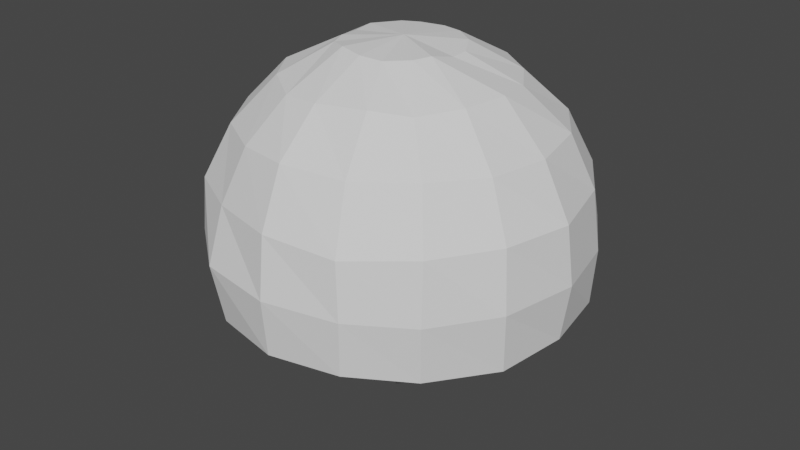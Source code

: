# Source: mushroom.blend  (saved by Blender 2.92.15; exported with 4.5.12 LTS)
import bpy
from mathutils import Matrix  # noqa: F401  (used for matrix-valued properties, if any)

bpy.ops.wm.read_factory_settings(use_empty=True)
scene = bpy.context.scene
scene.name = 'Scene'

# ---- collections
col_collection = bpy.data.collections.new('Collection'); scene.collection.children.link(col_collection)
col_collection_2 = bpy.data.collections.new('Collection 2'); scene.collection.children.link(col_collection_2)
col_collection_2_1 = bpy.data.collections.new('Collection 2 1'); col_collection_2.children.link(col_collection_2_1)

# ---- world
world_world = bpy.data.worlds.new('World'); scene.world = world_world
world_world.use_nodes = True; world_world.node_tree.nodes.clear()
_N = world_world.node_tree.nodes; _L = world_world.node_tree.links
n0 = _N.new('ShaderNodeOutputWorld'); n0.name = 'World Output'; n0.location = (300, 300)
n1 = _N.new('ShaderNodeBackground'); n1.name = 'Background'; n1.location = (10, 300)
n1.inputs[0].default_value = (0.05088, 0.05088, 0.05088, 1.0)
_L.new(n1.outputs[0], n0.inputs[0])
n0.is_active_output = True
world_world.color = (0.05088, 0.05088, 0.05088)
world_world.use_sun_shadow = False
world_world.sun_shadow_jitter_overblur = 0.0

# ---- meshes
me_sphere = bpy.data.meshes.new('Sphere')
me_sphere.from_pydata([(0.02068, 3.541, 4.869), (0.03261, 5.857, 0.02288), (0.07974, 5.625, -1.885), (0.6332, 1.813, 5.693), (1.264, 3.326, 4.794), (1.773, 4.441, 3.618), (2.119, 5.29, 1.753), (2.282, 5.555, 0.00169), (2.21, 5.244, -1.765), (1.309, 1.336, 5.694), (2.532, 2.343, 4.834), (3.443, 3.428, 3.509), (4.033, 4.037, 1.851), (4.261, 4.224, 0.001543), (4.01, 4.094, -1.889), (1.724, 0.6292, 5.604), (3.266, 1.251, 4.787), (4.545, 1.829, 3.548), (5.199, 2.215, 1.886), (5.475, 2.22, 0.01583), (5.321, 2.242, -1.833), (1.746, 0.03774, 5.59), (3.512, 0.01824, 4.904), (4.893, -0.01138, 3.473), (5.816, -0.1235, 1.88), (5.991, -0.01192, 0.02085), (5.711, -0.0009498, -1.844), (1.618, -0.7553, 5.788), (3.242, -1.358, 4.899), (4.548, -1.891, 3.508), (5.271, -2.188, 1.857), (5.481, -2.374, -0.01489), (5.333, -2.163, -1.964), (1.398, -1.228, 5.76), (2.483, -2.519, 4.81), (3.451, -3.381, 3.555), (4.045, -4.052, 1.836), (4.157, -4.258, -0.03425), (4.027, -4.095, -1.896), (0.7093, -1.713, 5.706), (1.444, -3.16, 4.938), (1.859, -4.487, 3.527), (2.236, -5.337, 1.736), (2.404, -5.466, 0.02105), (2.286, -5.339, -1.784), (0.05406, -1.867, 5.773), (-0.08356, -3.479, 4.849), (-0.06159, -4.891, 3.611), (0.001043, -5.705, 1.892), (0.1078, -6.009, 0.04766), (0.05849, -5.793, -1.82), (-0.7289, -1.679, 5.815), (-1.285, -3.334, 4.761), (-1.757, -4.496, 3.51), (-2.181, -5.125, 1.843), (-2.305, -5.647, 0.09857), (-2.179, -5.294, -1.855), (-1.39, -1.282, 5.718), (-2.499, -2.491, 4.852), (-3.458, -3.482, 3.445), (-4.038, -4.12, 1.801), (-4.143, -4.192, 0.1187), (-3.946, -4.034, -1.876), (0.05442, 0.007236, 5.891), (-1.6, -0.7619, 5.74), (-3.33, -1.292, 4.838), (-4.477, -1.828, 3.514), (-5.219, -2.099, 1.827), (-5.518, -2.239, 0.04741), (-5.195, -2.089, -1.86), (-1.788, 0.06495, 5.651), (-3.524, -0.09019, 4.737), (-4.797, 0.03034, 3.534), (-5.691, -0.0602, 1.87), (-6.052, -0.01747, 0.04645), (-5.716, 0.1234, -1.857), (-1.797, 0.714, 5.705), (-3.309, 1.41, 4.975), (-4.555, 1.8, 3.546), (-5.258, 2.25, 1.885), (-5.516, 2.179, -0.0504), (-5.264, 2.18, -1.842), (-1.165, 1.376, 5.745), (-2.477, 2.502, 4.859), (-3.494, 3.38, 3.476), (-4.175, 3.964, 1.877), (-4.238, 4.294, -0.05987), (-3.924, 3.908, -1.835), (-0.6908, 1.674, 5.729), (-1.287, 3.311, 4.87), (-1.878, 4.471, 3.537), (-2.147, 5.416, 1.833), (-2.29, 5.571, 0.01161), (-2.221, 5.274, -1.879), (0.003907, 1.899, 5.701), (-6.884e-05, 4.806, 3.542), (0.006988, 5.59, 1.836), (0.0, 0.0, -6.0), (0.02336, 3.741, 5.132), (0.03725, 6.188, 0.02182), (0.0832, 5.953, -1.933), (0.6776, 1.91, 6.006), (1.343, 3.51, 5.057), (1.873, 4.69, 3.811), (2.231, 5.586, 1.85), (2.4, 5.864, 0.003502), (2.328, 5.549, -1.815), (1.393, 1.399, 6.008), (2.675, 2.473, 5.102), (3.632, 3.62, 3.702), (4.256, 4.261, 1.95), (4.498, 4.456, 0.005736), (4.241, 4.327, -1.932), (1.827, 0.6562, 5.917), (3.444, 1.323, 5.056), (4.792, 1.934, 3.742), (5.49, 2.341, 1.982), (5.781, 2.346, 0.01965), (5.625, 2.368, -1.87), (1.846, 0.06151, 5.905), (3.703, 0.02823, 5.174), (5.162, -0.008981, 3.666), (6.134, -0.1256, 1.974), (6.322, -0.009145, 0.02089), (6.039, -0.0001917, -1.883), (1.705, -0.7726, 6.106), (3.423, -1.43, 5.166), (4.796, -1.998, 3.7), (5.562, -2.315, 1.952), (5.784, -2.507, -0.01514), (5.637, -2.287, -2.003), (1.466, -1.305, 6.074), (2.625, -2.663, 5.072), (3.642, -3.571, 3.748), (4.269, -4.275, 1.933), (4.391, -4.492, -0.03203), (4.262, -4.326, -1.933), (0.7531, -1.806, 6.021), (1.525, -3.339, 5.205), (1.965, -4.734, 3.72), (2.36, -5.629, 1.83), (2.537, -5.769, 0.02545), (2.418, -5.64, -1.819), (0.06471, -1.97, 6.088), (-0.08767, -3.676, 5.115), (-0.069, -5.16, 3.804), (-0.002838, -6.019, 1.994), (0.1127, -6.34, 0.05609), (0.06247, -6.122, -1.862), (-0.7726, -1.766, 6.132), (-1.365, -3.522, 5.021), (-1.862, -4.748, 3.698), (-2.304, -5.414, 1.947), (-2.434, -5.952, 0.1071), (-2.312, -5.593, -1.906), (-1.473, -1.352, 6.031), (-2.641, -2.635, 5.114), (-3.649, -3.677, 3.633), (-4.261, -4.344, 1.899), (-4.381, -4.422, 0.1198), (-4.183, -4.259, -1.927), (0.05982, 0.01334, 6.222), (-1.69, -0.7842, 6.057), (-3.519, -1.357, 5.102), (-4.729, -1.928, 3.703), (-5.51, -2.219, 1.927), (-5.822, -2.371, 0.04494), (-5.494, -2.22, -1.916), (-1.892, 0.05598, 5.965), (-3.727, -0.1013, 4.998), (-5.068, 0.0238, 3.724), (-6.006, -0.06635, 1.973), (-6.383, -0.02079, 0.04784), (-6.042, 0.1255, -1.912), (-1.894, 0.7336, 6.021), (-3.491, 1.477, 5.243), (-4.807, 1.895, 3.738), (-5.55, 2.37, 1.983), (-5.822, 2.305, -0.0567), (-5.562, 2.312, -1.898), (-1.225, 1.448, 6.063), (-2.613, 2.652, 5.121), (-3.684, 3.572, 3.668), (-4.405, 4.181, 1.976), (-4.475, 4.525, -0.07312), (-4.157, 4.133, -1.901), (-0.7236, 1.764, 6.046), (-1.363, 3.497, 5.133), (-1.979, 4.719, 3.731), (-2.256, 5.712, 1.933), (-2.409, 5.88, 0.004293), (-2.343, 5.576, -1.939), (0.007769, 2.001, 6.016), (0.004047, 5.079, 3.73), (0.01334, 5.907, 1.933), (0.0, 0.0, -6.331)], [(97, 195)], [(96, 6, 5, 95), (94, 3, 63), (1, 7, 6, 96), (0, 4, 3, 94), (2, 8, 7, 1), (95, 5, 4, 0), (3, 9, 63), (7, 13, 12, 6), (4, 10, 9, 3), (8, 14, 13, 7), (5, 11, 10, 4), (6, 12, 11, 5), (12, 18, 17, 11), (9, 15, 63), (13, 19, 18, 12), (10, 16, 15, 9), (14, 20, 19, 13), (11, 17, 16, 10), (17, 23, 22, 16), (18, 24, 23, 17), (15, 21, 63), (19, 25, 24, 18), (16, 22, 21, 15), (20, 26, 25, 19), (26, 32, 31, 25), (23, 29, 28, 22), (24, 30, 29, 23), (21, 27, 63), (25, 31, 30, 24), (22, 28, 27, 21), (28, 34, 33, 27), (32, 38, 37, 31), (29, 35, 34, 28), (30, 36, 35, 29), (27, 33, 63), (31, 37, 36, 30), (37, 43, 42, 36), (34, 40, 39, 33), (38, 44, 43, 37), (35, 41, 40, 34), (36, 42, 41, 35), (33, 39, 63), (42, 48, 47, 41), (39, 45, 63), (43, 49, 48, 42), (40, 46, 45, 39), (44, 50, 49, 43), (41, 47, 46, 40), (48, 54, 53, 47), (45, 51, 63), (49, 55, 54, 48), (46, 52, 51, 45), (50, 56, 55, 49), (47, 53, 52, 46), (53, 59, 58, 52), (54, 60, 59, 53), (51, 57, 63), (55, 61, 60, 54), (52, 58, 57, 51), (56, 62, 61, 55), (62, 69, 68, 61), (59, 66, 65, 58), (60, 67, 66, 59), (57, 64, 63), (61, 68, 67, 60), (58, 65, 64, 57), (68, 74, 73, 67), (65, 71, 70, 64), (69, 75, 74, 68), (66, 72, 71, 65), (67, 73, 72, 66), (64, 70, 63), (70, 76, 63), (74, 80, 79, 73), (71, 77, 76, 70), (75, 81, 80, 74), (72, 78, 77, 71), (73, 79, 78, 72), (79, 85, 84, 78), (76, 82, 63), (80, 86, 85, 79), (77, 83, 82, 76), (81, 87, 86, 80), (78, 84, 83, 77), (85, 91, 90, 84), (82, 88, 63), (86, 92, 91, 85), (83, 89, 88, 82), (87, 93, 92, 86), (84, 90, 89, 83), (93, 2, 1, 92), (90, 95, 0, 89), (91, 96, 95, 90), (88, 94, 63), (92, 1, 96, 91), (89, 0, 94, 88), (194, 193, 103, 104), (192, 161, 101), (99, 194, 104, 105), (98, 192, 101, 102), (100, 99, 105, 106), (193, 98, 102, 103), (101, 161, 107), (105, 104, 110, 111), (102, 101, 107, 108), (106, 105, 111, 112), (103, 102, 108, 109), (104, 103, 109, 110), (110, 109, 115, 116), (107, 161, 113), (111, 110, 116, 117), (108, 107, 113, 114), (112, 111, 117, 118), (109, 108, 114, 115), (115, 114, 120, 121), (116, 115, 121, 122), (113, 161, 119), (117, 116, 122, 123), (114, 113, 119, 120), (118, 117, 123, 124), (124, 123, 129, 130), (121, 120, 126, 127), (122, 121, 127, 128), (119, 161, 125), (123, 122, 128, 129), (120, 119, 125, 126), (126, 125, 131, 132), (130, 129, 135, 136), (127, 126, 132, 133), (128, 127, 133, 134), (125, 161, 131), (129, 128, 134, 135), (135, 134, 140, 141), (132, 131, 137, 138), (136, 135, 141, 142), (133, 132, 138, 139), (134, 133, 139, 140), (131, 161, 137), (140, 139, 145, 146), (137, 161, 143), (141, 140, 146, 147), (138, 137, 143, 144), (142, 141, 147, 148), (139, 138, 144, 145), (146, 145, 151, 152), (143, 161, 149), (147, 146, 152, 153), (144, 143, 149, 150), (148, 147, 153, 154), (145, 144, 150, 151), (151, 150, 156, 157), (152, 151, 157, 158), (149, 161, 155), (153, 152, 158, 159), (150, 149, 155, 156), (154, 153, 159, 160), (160, 159, 166, 167), (157, 156, 163, 164), (158, 157, 164, 165), (155, 161, 162), (159, 158, 165, 166), (156, 155, 162, 163), (166, 165, 171, 172), (163, 162, 168, 169), (167, 166, 172, 173), (164, 163, 169, 170), (165, 164, 170, 171), (162, 161, 168), (168, 161, 174), (172, 171, 177, 178), (169, 168, 174, 175), (173, 172, 178, 179), (170, 169, 175, 176), (171, 170, 176, 177), (177, 176, 182, 183), (174, 161, 180), (178, 177, 183, 184), (175, 174, 180, 181), (179, 178, 184, 185), (176, 175, 181, 182), (183, 182, 188, 189), (180, 161, 186), (184, 183, 189, 190), (181, 180, 186, 187), (185, 184, 190, 191), (182, 181, 187, 188), (191, 190, 99, 100), (188, 187, 98, 193), (189, 188, 193, 194), (186, 161, 192), (190, 189, 194, 99), (187, 186, 192, 98), (69, 62, 160, 167), (14, 8, 106, 112), (75, 69, 167, 173), (50, 44, 142, 148), (2, 93, 191, 100), (87, 81, 179, 185), (44, 38, 136, 142), (81, 75, 173, 179), (62, 56, 154, 160), (8, 2, 100, 106), (38, 32, 130, 136), (26, 20, 118, 124), (56, 50, 148, 154), (93, 87, 185, 191), (32, 26, 124, 130), (20, 14, 112, 118)])
_uv = me_sphere.uv_layers.new(name='UVMap')
_uv.uv.foreach_set('vector', [0.75, 0.6, 0.6875, 0.6, 0.6875, 0.7, 0.75, 0.7, 0.75, 0.9, 0.6875, 0.9, 0.7188, 1.0, 0.75, 0.5, 0.6875, 0.5, 0.6875, 0.6, 0.75, 0.6, 0.75, 0.8, 0.6875, 0.8, 0.6875, 0.9, 0.75, 0.9, 0.75, 0.4, 0.6875, 0.4, 0.6875, 0.5, 0.75, 0.5, 0.75, 0.7, 0.6875, 0.7, 0.6875, 0.8, 0.75, 0.8, 0.6875, 0.9, 0.625, 0.9, 0.6562, 1.0, 0.6875, 0.5, 0.625, 0.5, 0.625, 0.6, 0.6875, 0.6, 0.6875, 0.8, 0.625, 0.8, 0.625, 0.9, 0.6875, 0.9, 0.6875, 0.4, 0.625, 0.4, 0.625, 0.5, 0.6875, 0.5, 0.6875, 0.7, 0.625, 0.7, 0.625, 0.8, 0.6875, 0.8, 0.6875, 0.6, 0.625, 0.6, 0.625, 0.7, 0.6875, 0.7, 0.625, 0.6, 0.5625, 0.6, 0.5625, 0.7, 0.625, 0.7, 0.625, 0.9, 0.5625, 0.9, 0.5937, 1.0, 0.625, 0.5, 0.5625, 0.5, 0.5625, 0.6, 0.625, 0.6, 0.625, 0.8, 0.5625, 0.8, 0.5625, 0.9, 0.625, 0.9, 0.625, 0.4, 0.5625, 0.4, 0.5625, 0.5, 0.625, 0.5, 0.625, 0.7, 0.5625, 0.7, 0.5625, 0.8, 0.625, 0.8, 0.5625, 0.7, 0.5, 0.7, 0.5, 0.8, 0.5625, 0.8, 0.5625, 0.6, 0.5, 0.6, 0.5, 0.7, 0.5625, 0.7, 0.5625, 0.9, 0.5, 0.9, 0.5312, 1.0, 0.5625, 0.5, 0.5, 0.5, 0.5, 0.6, 0.5625, 0.6, 0.5625, 0.8, 0.5, 0.8, 0.5, 0.9, 0.5625, 0.9, 0.5625, 0.4, 0.5, 0.4, 0.5, 0.5, 0.5625, 0.5, 0.5, 0.4, 0.4375, 0.4, 0.4375, 0.5, 0.5, 0.5, 0.5, 0.7, 0.4375, 0.7, 0.4375, 0.8, 0.5, 0.8, 0.5, 0.6, 0.4375, 0.6, 0.4375, 0.7, 0.5, 0.7, 0.5, 0.9, 0.4375, 0.9, 0.4687, 1.0, 0.5, 0.5, 0.4375, 0.5, 0.4375, 0.6, 0.5, 0.6, 0.5, 0.8, 0.4375, 0.8, 0.4375, 0.9, 0.5, 0.9, 0.4375, 0.8, 0.375, 0.8, 0.375, 0.9, 0.4375, 0.9, 0.4375, 0.4, 0.375, 0.4, 0.375, 0.5, 0.4375, 0.5, 0.4375, 0.7, 0.375, 0.7, 0.375, 0.8, 0.4375, 0.8, 0.4375, 0.6, 0.375, 0.6, 0.375, 0.7, 0.4375, 0.7, 0.4375, 0.9, 0.375, 0.9, 0.4062, 1.0, 0.4375, 0.5, 0.375, 0.5, 0.375, 0.6, 0.4375, 0.6, 0.375, 0.5, 0.3125, 0.5, 0.3125, 0.6, 0.375, 0.6, 0.375, 0.8, 0.3125, 0.8, 0.3125, 0.9, 0.375, 0.9, 0.375, 0.4, 0.3125, 0.4, 0.3125, 0.5, 0.375, 0.5, 0.375, 0.7, 0.3125, 0.7, 0.3125, 0.8, 0.375, 0.8, 0.375, 0.6, 0.3125, 0.6, 0.3125, 0.7, 0.375, 0.7, 0.375, 0.9, 0.3125, 0.9, 0.3437, 1.0, 0.3125, 0.6, 0.25, 0.6, 0.25, 0.7, 0.3125, 0.7, 0.3125, 0.9, 0.25, 0.9, 0.2812, 1.0, 0.3125, 0.5, 0.25, 0.5, 0.25, 0.6, 0.3125, 0.6, 0.3125, 0.8, 0.25, 0.8, 0.25, 0.9, 0.3125, 0.9, 0.3125, 0.4, 0.25, 0.4, 0.25, 0.5, 0.3125, 0.5, 0.3125, 0.7, 0.25, 0.7, 0.25, 0.8, 0.3125, 0.8, 0.25, 0.6, 0.1875, 0.6, 0.1875, 0.7, 0.25, 0.7, 0.25, 0.9, 0.1875, 0.9, 0.2187, 1.0, 0.25, 0.5, 0.1875, 0.5, 0.1875, 0.6, 0.25, 0.6, 0.25, 0.8, 0.1875, 0.8, 0.1875, 0.9, 0.25, 0.9, 0.25, 0.4, 0.1875, 0.4, 0.1875, 0.5, 0.25, 0.5, 0.25, 0.7, 0.1875, 0.7, 0.1875, 0.8, 0.25, 0.8, 0.1875, 0.7, 0.125, 0.7, 0.125, 0.8, 0.1875, 0.8, 0.1875, 0.6, 0.125, 0.6, 0.125, 0.7, 0.1875, 0.7, 0.1875, 0.9, 0.125, 0.9, 0.1563, 1.0, 0.1875, 0.5, 0.125, 0.5, 0.125, 0.6, 0.1875, 0.6, 0.1875, 0.8, 0.125, 0.8, 0.125, 0.9, 0.1875, 0.9, 0.1875, 0.4, 0.125, 0.4, 0.125, 0.5, 0.1875, 0.5, 0.125, 0.4, 0.0625, 0.4, 0.0625, 0.5, 0.125, 0.5, 0.125, 0.7, 0.0625, 0.7, 0.0625, 0.8, 0.125, 0.8, 0.125, 0.6, 0.0625, 0.6, 0.0625, 0.7, 0.125, 0.7, 0.125, 0.9, 0.0625, 0.9, 0.09375, 1.0, 0.125, 0.5, 0.0625, 0.5, 0.0625, 0.6, 0.125, 0.6, 0.125, 0.8, 0.0625, 0.8, 0.0625, 0.9, 0.125, 0.9, 0.0625, 0.5, 0.0, 0.5, 0.0, 0.6, 0.0625, 0.6, 0.0625, 0.8, 2.98e-08, 0.8, 1.192e-07, 0.9, 0.0625, 0.9, 0.0625, 0.4, 0.0, 0.4, 0.0, 0.5, 0.0625, 0.5, 0.0625, 0.7, 0.0, 0.7, 2.98e-08, 0.8, 0.0625, 0.8, 0.0625, 0.6, 0.0, 0.6, 0.0, 0.7, 0.0625, 0.7, 0.0625, 0.9, 1.192e-07, 0.9, 0.03125, 1.0, 1.0, 0.9, 0.9375, 0.9, 0.9688, 1.0, 1.0, 0.5, 0.9375, 0.5, 0.9375, 0.6, 1.0, 0.6, 1.0, 0.8, 0.9375, 0.8, 0.9375, 0.9, 1.0, 0.9, 1.0, 0.4, 0.9375, 0.4, 0.9375, 0.5, 1.0, 0.5, 1.0, 0.7, 0.9375, 0.7, 0.9375, 0.8, 1.0, 0.8, 1.0, 0.6, 0.9375, 0.6, 0.9375, 0.7, 1.0, 0.7, 0.9375, 0.6, 0.875, 0.6, 0.875, 0.7, 0.9375, 0.7, 0.9375, 0.9, 0.875, 0.9, 0.9063, 1.0, 0.9375, 0.5, 0.875, 0.5, 0.875, 0.6, 0.9375, 0.6, 0.9375, 0.8, 0.875, 0.8, 0.875, 0.9, 0.9375, 0.9, 0.9375, 0.4, 0.875, 0.4, 0.875, 0.5, 0.9375, 0.5, 0.9375, 0.7, 0.875, 0.7, 0.875, 0.8, 0.9375, 0.8, 0.875, 0.6, 0.8125, 0.6, 0.8125, 0.7, 0.875, 0.7, 0.875, 0.9, 0.8125, 0.9, 0.8438, 1.0, 0.875, 0.5, 0.8125, 0.5, 0.8125, 0.6, 0.875, 0.6, 0.875, 0.8, 0.8125, 0.8, 0.8125, 0.9, 0.875, 0.9, 0.875, 0.4, 0.8125, 0.4, 0.8125, 0.5, 0.875, 0.5, 0.875, 0.7, 0.8125, 0.7, 0.8125, 0.8, 0.875, 0.8, 0.8125, 0.4, 0.75, 0.4, 0.75, 0.5, 0.8125, 0.5, 0.8125, 0.7, 0.75, 0.7, 0.75, 0.8, 0.8125, 0.8, 0.8125, 0.6, 0.75, 0.6, 0.75, 0.7, 0.8125, 0.7, 0.8125, 0.9, 0.75, 0.9, 0.7813, 1.0, 0.8125, 0.5, 0.75, 0.5, 0.75, 0.6, 0.8125, 0.6, 0.8125, 0.8, 0.75, 0.8, 0.75, 0.9, 0.8125, 0.9, 0.75, 0.6, 0.75, 0.7, 0.6875, 0.7, 0.6875, 0.6, 0.75, 0.9, 0.7188, 1.0, 0.6875, 0.9, 0.75, 0.5, 0.75, 0.6, 0.6875, 0.6, 0.6875, 0.5, 0.75, 0.8, 0.75, 0.9, 0.6875, 0.9, 0.6875, 0.8, 0.75, 0.4, 0.75, 0.5, 0.6875, 0.5, 0.6875, 0.4, 0.75, 0.7, 0.75, 0.8, 0.6875, 0.8, 0.6875, 0.7, 0.6875, 0.9, 0.6562, 1.0, 0.625, 0.9, 0.6875, 0.5, 0.6875, 0.6, 0.625, 0.6, 0.625, 0.5, 0.6875, 0.8, 0.6875, 0.9, 0.625, 0.9, 0.625, 0.8, 0.6875, 0.4, 0.6875, 0.5, 0.625, 0.5, 0.625, 0.4, 0.6875, 0.7, 0.6875, 0.8, 0.625, 0.8, 0.625, 0.7, 0.6875, 0.6, 0.6875, 0.7, 0.625, 0.7, 0.625, 0.6, 0.625, 0.6, 0.625, 0.7, 0.5625, 0.7, 0.5625, 0.6, 0.625, 0.9, 0.5937, 1.0, 0.5625, 0.9, 0.625, 0.5, 0.625, 0.6, 0.5625, 0.6, 0.5625, 0.5, 0.625, 0.8, 0.625, 0.9, 0.5625, 0.9, 0.5625, 0.8, 0.625, 0.4, 0.625, 0.5, 0.5625, 0.5, 0.5625, 0.4, 0.625, 0.7, 0.625, 0.8, 0.5625, 0.8, 0.5625, 0.7, 0.5625, 0.7, 0.5625, 0.8, 0.5, 0.8, 0.5, 0.7, 0.5625, 0.6, 0.5625, 0.7, 0.5, 0.7, 0.5, 0.6, 0.5625, 0.9, 0.5312, 1.0, 0.5, 0.9, 0.5625, 0.5, 0.5625, 0.6, 0.5, 0.6, 0.5, 0.5, 0.5625, 0.8, 0.5625, 0.9, 0.5, 0.9, 0.5, 0.8, 0.5625, 0.4, 0.5625, 0.5, 0.5, 0.5, 0.5, 0.4, 0.5, 0.4, 0.5, 0.5, 0.4375, 0.5, 0.4375, 0.4, 0.5, 0.7, 0.5, 0.8, 0.4375, 0.8, 0.4375, 0.7, 0.5, 0.6, 0.5, 0.7, 0.4375, 0.7, 0.4375, 0.6, 0.5, 0.9, 0.4687, 1.0, 0.4375, 0.9, 0.5, 0.5, 0.5, 0.6, 0.4375, 0.6, 0.4375, 0.5, 0.5, 0.8, 0.5, 0.9, 0.4375, 0.9, 0.4375, 0.8, 0.4375, 0.8, 0.4375, 0.9, 0.375, 0.9, 0.375, 0.8, 0.4375, 0.4, 0.4375, 0.5, 0.375, 0.5, 0.375, 0.4, 0.4375, 0.7, 0.4375, 0.8, 0.375, 0.8, 0.375, 0.7, 0.4375, 0.6, 0.4375, 0.7, 0.375, 0.7, 0.375, 0.6, 0.4375, 0.9, 0.4062, 1.0, 0.375, 0.9, 0.4375, 0.5, 0.4375, 0.6, 0.375, 0.6, 0.375, 0.5, 0.375, 0.5, 0.375, 0.6, 0.3125, 0.6, 0.3125, 0.5, 0.375, 0.8, 0.375, 0.9, 0.3125, 0.9, 0.3125, 0.8, 0.375, 0.4, 0.375, 0.5, 0.3125, 0.5, 0.3125, 0.4, 0.375, 0.7, 0.375, 0.8, 0.3125, 0.8, 0.3125, 0.7, 0.375, 0.6, 0.375, 0.7, 0.3125, 0.7, 0.3125, 0.6, 0.375, 0.9, 0.3437, 1.0, 0.3125, 0.9, 0.3125, 0.6, 0.3125, 0.7, 0.25, 0.7, 0.25, 0.6, 0.3125, 0.9, 0.2812, 1.0, 0.25, 0.9, 0.3125, 0.5, 0.3125, 0.6, 0.25, 0.6, 0.25, 0.5, 0.3125, 0.8, 0.3125, 0.9, 0.25, 0.9, 0.25, 0.8, 0.3125, 0.4, 0.3125, 0.5, 0.25, 0.5, 0.25, 0.4, 0.3125, 0.7, 0.3125, 0.8, 0.25, 0.8, 0.25, 0.7, 0.25, 0.6, 0.25, 0.7, 0.1875, 0.7, 0.1875, 0.6, 0.25, 0.9, 0.2187, 1.0, 0.1875, 0.9, 0.25, 0.5, 0.25, 0.6, 0.1875, 0.6, 0.1875, 0.5, 0.25, 0.8, 0.25, 0.9, 0.1875, 0.9, 0.1875, 0.8, 0.25, 0.4, 0.25, 0.5, 0.1875, 0.5, 0.1875, 0.4, 0.25, 0.7, 0.25, 0.8, 0.1875, 0.8, 0.1875, 0.7, 0.1875, 0.7, 0.1875, 0.8, 0.125, 0.8, 0.125, 0.7, 0.1875, 0.6, 0.1875, 0.7, 0.125, 0.7, 0.125, 0.6, 0.1875, 0.9, 0.1563, 1.0, 0.125, 0.9, 0.1875, 0.5, 0.1875, 0.6, 0.125, 0.6, 0.125, 0.5, 0.1875, 0.8, 0.1875, 0.9, 0.125, 0.9, 0.125, 0.8, 0.1875, 0.4, 0.1875, 0.5, 0.125, 0.5, 0.125, 0.4, 0.125, 0.4, 0.125, 0.5, 0.0625, 0.5, 0.0625, 0.4, 0.125, 0.7, 0.125, 0.8, 0.0625, 0.8, 0.0625, 0.7, 0.125, 0.6, 0.125, 0.7, 0.0625, 0.7, 0.0625, 0.6, 0.125, 0.9, 0.09375, 1.0, 0.0625, 0.9, 0.125, 0.5, 0.125, 0.6, 0.0625, 0.6, 0.0625, 0.5, 0.125, 0.8, 0.125, 0.9, 0.0625, 0.9, 0.0625, 0.8, 0.0625, 0.5, 0.0625, 0.6, 0.0, 0.6, 0.0, 0.5, 0.0625, 0.8, 0.0625, 0.9, 1.192e-07, 0.9, 2.98e-08, 0.8, 0.0625, 0.4, 0.0625, 0.5, 0.0, 0.5, 0.0, 0.4, 0.0625, 0.7, 0.0625, 0.8, 2.98e-08, 0.8, 0.0, 0.7, 0.0625, 0.6, 0.0625, 0.7, 0.0, 0.7, 0.0, 0.6, 0.0625, 0.9, 0.03125, 1.0, 1.192e-07, 0.9, 1.0, 0.9, 0.9688, 1.0, 0.9375, 0.9, 1.0, 0.5, 1.0, 0.6, 0.9375, 0.6, 0.9375, 0.5, 1.0, 0.8, 1.0, 0.9, 0.9375, 0.9, 0.9375, 0.8, 1.0, 0.4, 1.0, 0.5, 0.9375, 0.5, 0.9375, 0.4, 1.0, 0.7, 1.0, 0.8, 0.9375, 0.8, 0.9375, 0.7, 1.0, 0.6, 1.0, 0.7, 0.9375, 0.7, 0.9375, 0.6, 0.9375, 0.6, 0.9375, 0.7, 0.875, 0.7, 0.875, 0.6, 0.9375, 0.9, 0.9063, 1.0, 0.875, 0.9, 0.9375, 0.5, 0.9375, 0.6, 0.875, 0.6, 0.875, 0.5, 0.9375, 0.8, 0.9375, 0.9, 0.875, 0.9, 0.875, 0.8, 0.9375, 0.4, 0.9375, 0.5, 0.875, 0.5, 0.875, 0.4, 0.9375, 0.7, 0.9375, 0.8, 0.875, 0.8, 0.875, 0.7, 0.875, 0.6, 0.875, 0.7, 0.8125, 0.7, 0.8125, 0.6, 0.875, 0.9, 0.8438, 1.0, 0.8125, 0.9, 0.875, 0.5, 0.875, 0.6, 0.8125, 0.6, 0.8125, 0.5, 0.875, 0.8, 0.875, 0.9, 0.8125, 0.9, 0.8125, 0.8, 0.875, 0.4, 0.875, 0.5, 0.8125, 0.5, 0.8125, 0.4, 0.875, 0.7, 0.875, 0.8, 0.8125, 0.8, 0.8125, 0.7, 0.8125, 0.4, 0.8125, 0.5, 0.75, 0.5, 0.75, 0.4, 0.8125, 0.7, 0.8125, 0.8, 0.75, 0.8, 0.75, 0.7, 0.8125, 0.6, 0.8125, 0.7, 0.75, 0.7, 0.75, 0.6, 0.8125, 0.9, 0.7813, 1.0, 0.75, 0.9, 0.8125, 0.5, 0.8125, 0.6, 0.75, 0.6, 0.75, 0.5, 0.8125, 0.8, 0.8125, 0.9, 0.75, 0.9, 0.75, 0.8, 0.0625, 0.4, 0.125, 0.4, 0.125, 0.4, 0.0625, 0.4, 0.625, 0.4, 0.6875, 0.4, 0.6875, 0.4, 0.625, 0.4, 0.0, 0.4, 0.0625, 0.4, 0.0625, 0.4, 0.0, 0.4, 0.25, 0.4, 0.3125, 0.4, 0.3125, 0.4, 0.25, 0.4, 0.75, 0.4, 0.8125, 0.4, 0.8125, 0.4, 0.75, 0.4, 0.875, 0.4, 0.9375, 0.4, 0.9375, 0.4, 0.875, 0.4, 0.3125, 0.4, 0.375, 0.4, 0.375, 0.4, 0.3125, 0.4, 0.9375, 0.4, 1.0, 0.4, 1.0, 0.4, 0.9375, 0.4, 0.125, 0.4, 0.1875, 0.4, 0.1875, 0.4, 0.125, 0.4, 0.6875, 0.4, 0.75, 0.4, 0.75, 0.4, 0.6875, 0.4, 0.375, 0.4, 0.4375, 0.4, 0.4375, 0.4, 0.375, 0.4, 0.5, 0.4, 0.5625, 0.4, 0.5625, 0.4, 0.5, 0.4, 0.1875, 0.4, 0.25, 0.4, 0.25, 0.4, 0.1875, 0.4, 0.8125, 0.4, 0.875, 0.4, 0.875, 0.4, 0.8125, 0.4, 0.4375, 0.4, 0.5, 0.4, 0.5, 0.4, 0.4375, 0.4, 0.5625, 0.4, 0.625, 0.4, 0.625, 0.4, 0.5625, 0.4])
me_sphere.use_remesh_fix_poles = True
me_sphere.use_remesh_preserve_attributes = False
me_sphere.use_mirror_vertex_groups = False
me_sphere.update()
me_cube_001 = bpy.data.meshes.new('Cube.001')
me_cube_001.from_pydata([(0.0, 0.0, 0.0), (0.03633, 0.02445, 11.81), (0.05466, 0.03749, 5.931), (0.08479, -0.2332, 8.898), (0.1498, -0.1365, 2.898)], [(3, 1), (4, 2), (2, 3), (0, 4)], [])
_uv = me_cube_001.uv_layers.new(name='UVMap')
_uv.uv.foreach_set('vector', [])
me_cube_001.use_remesh_fix_poles = True
me_cube_001.use_remesh_preserve_attributes = False
me_cube_001.use_mirror_vertex_groups = False
me_cube_001.update()

# ---- objects
ob_sphere = bpy.data.objects.new('Sphere', me_sphere)
ob_cube = bpy.data.objects.new('Cube', me_cube_001)

# ---- transforms, parenting, visibility, modifiers, constraints
ob_sphere.location = (0.0, 0.0, 6.0)
ob_sphere.lineart.crease_threshold = 0.0
ob_cube.location = (0.0, 0.0, 0.0)
ob_cube.lineart.crease_threshold = 0.0
_m = ob_cube.modifiers.new('Skin', 'SKIN')
_m.use_x_symmetry = False

# ---- collection membership
col_collection.objects.link(ob_sphere)
col_collection_2_1.objects.link(ob_cube)

# ---- scene / render settings (as saved in the file)
scene.frame_start = 1; scene.frame_end = 250; scene.frame_set(1)
scene.render.engine = 'BLENDER_EEVEE_NEXT'
scene.cycles.use_denoising = False
scene.cycles.samples = 128
scene.cycles.sampling_pattern = 'TABULATED_SOBOL'
scene.cycles.use_adaptive_sampling = False
scene.cycles.use_light_tree = False
scene.view_settings.view_transform = 'Filmic'
bpy.context.view_layer.update()

# ---- added for rendering (the .blend has no active camera and no usable light): camera, sun
cam_auto = bpy.data.cameras.new('AutoCamera')
cam_auto.lens = 50.0
cam_auto.sensor_width = 36.0
cam_auto.clip_end = 1000.0
ob_auto_camera = bpy.data.objects.new('AutoCamera', cam_auto)
scene.collection.objects.link(ob_auto_camera)
ob_auto_camera.location = (20.1552, -24.2982, 22.0938)
ob_auto_camera.rotation_euler = (1.09748, -7.21219e-08, 0.694738)
scene.camera = ob_auto_camera
light_auto_sun = bpy.data.lights.new('AutoSun', 'SUN')
light_auto_sun.energy = 3.0
light_auto_sun.angle = 0.0523599
ob_auto_sun = bpy.data.objects.new('AutoSun', light_auto_sun)
scene.collection.objects.link(ob_auto_sun)
ob_auto_sun.rotation_euler = (0.872665, 0.174533, 0.523599)
bpy.context.view_layer.update()
